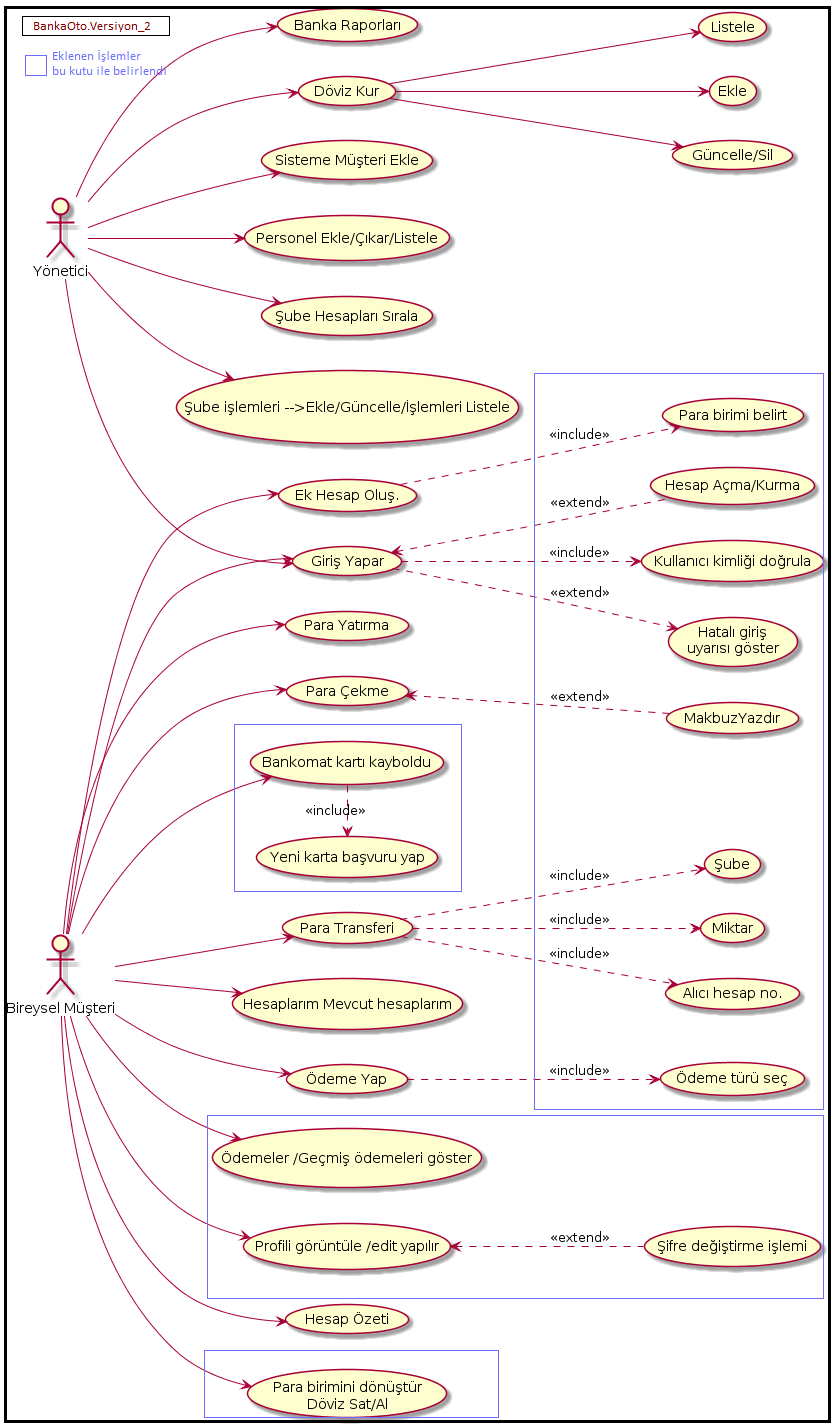

The diagram above was rendered by PlantUML. Its source (embedded in the PNG):
@startuml
left to right direction



:Yönetici: --> (Giriş Yapar)
:Yönetici: --> (Döviz Kur) 
(Döviz Kur) --> (Listele)
(Döviz Kur) --> (Ekle)
(Döviz Kur) --> (Güncelle/Sil)


:Yönetici: --> (Sisteme Müşteri Ekle)
:Yönetici: --> (Personel Ekle/Çıkar/Listele)
:Yönetici: --> (Şube Hesapları Sırala)
:Yönetici: --> (Şube işlemleri -->Ekle/Güncelle/İşlemleri Listele)
:Yönetici: --> (Banka Raporları)

:Bireysel Müşteri: as Müşteri

:Müşteri: --> (Giriş Yapar)
(Giriş Yapar) <.. (Hesap Açma/Kurma) : <<extend>>
(Giriş Yapar) ..> (Kullanıcı kimliği doğrula ) : <<include>>
(Giriş Yapar) ..> (Hatalı giriş\nuyarısı göster) : <<extend>>

:Müşteri: --> (Ek Hesap Oluş.)
(Ek Hesap Oluş.) ..> (Para birimi belirt) : <<include>>

:Müşteri: --> (Para Yatırma) 
:Müşteri: --> (Para Çekme)
(Para Çekme) <.. (MakbuzYazdır) : <<extend>>

:Müşteri: --> (Para Transferi)
(Para Transferi) ..> (Şube) : <<include>>
(Para Transferi) ..> (Miktar) : <<include>>
(Para Transferi) ..> (Alıcı hesap no.) : <<include>>

:Müşteri: --> (Hesaplarım Mevcut hesaplarım)
:Müşteri: --> (Ödeme Yap)
(Ödeme Yap) ..> (Ödeme türü seç) : <<include>>
:Müşteri: --> (Ödemeler /Geçmiş ödemeleri göster)
:Müşteri: --> (Profili görüntüle /edit yapılır)
(Profili görüntüle /edit yapılır)<.. (Şifre değiştirme işlemi) : <<extend>>
:Müşteri: --> (Hesap Özeti)
:Müşteri: --> (Para birimini dönüştür\nDöviz Sat/Al)
:Müşteri: --> (Bankomat kartı kayboldu) 
(Bankomat kartı kayboldu) .> (Yeni karta başvuru yap) : <<include>>
@enduml